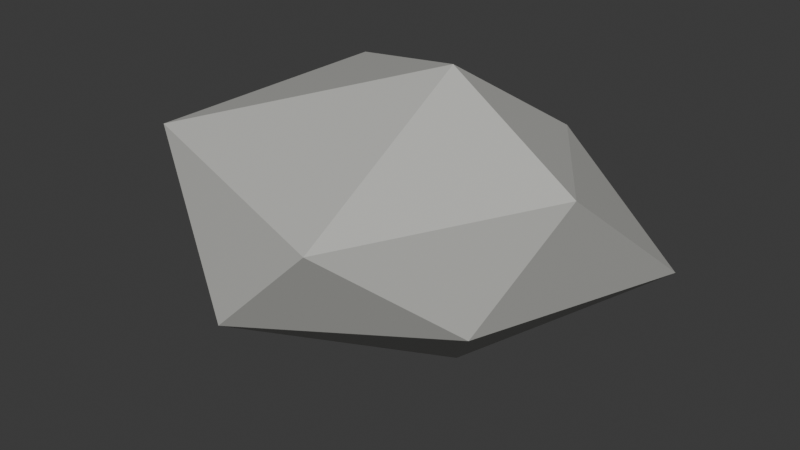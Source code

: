 # Source: Rock_B.blend  (saved by Blender 5.2.45; exported with 4.5.12 LTS)
import bpy
from mathutils import Matrix  # noqa: F401  (used for matrix-valued properties, if any)

bpy.ops.wm.read_factory_settings(use_empty=True)
scene = bpy.context.scene
scene.name = 'Scene'

# ---- collections
col_collection = bpy.data.collections.new('Collection'); scene.collection.children.link(col_collection)

# ---- materials (node trees are filled in below, after node groups)
mat_m_stone = bpy.data.materials.new('M_Stone')
mat_m_stone.diffuse_color = (0.55, 0.55, 0.52, 1.0)

# ---- material node trees
mat_m_stone.use_nodes = True; mat_m_stone.node_tree.nodes.clear()
_N = mat_m_stone.node_tree.nodes; _L = mat_m_stone.node_tree.links
n0 = _N.new('ShaderNodeBsdfPrincipled'); n0.name = 'Principled BSDF'; n0.location = (-200, 100)
n0.inputs[0].default_value = (0.55, 0.55, 0.52, 1.0)
n0.inputs[10].default_value = 0.005
n1 = _N.new('ShaderNodeOutputMaterial'); n1.name = 'Material Output'; n1.location = (200, 100)
_L.new(n0.outputs[0], n1.inputs[0])
n1.is_active_output = True

# ---- world
world_world = bpy.data.worlds.new('World'); scene.world = world_world
world_world.use_nodes = True; world_world.node_tree.nodes.clear()
_N = world_world.node_tree.nodes; _L = world_world.node_tree.links
n0 = _N.new('ShaderNodeOutputWorld'); n0.name = 'World Output'; n0.location = (200, 100)
n1 = _N.new('ShaderNodeBackground'); n1.name = 'Background'; n1.location = (-200, 100)
n1.inputs[0].default_value = (0.05088, 0.05088, 0.05088, 1.0)
_L.new(n1.outputs[0], n0.inputs[0])
n0.is_active_output = True
world_world.color = (0.05088, 0.05088, 0.05088)
world_world.sun_shadow_jitter_overblur = 0.0

# ---- meshes
me_rock_b_mesh = bpy.data.meshes.new('Rock_B_Mesh')
me_rock_b_mesh.from_pydata([(0.1733, 0.1702, -0.4505), (0.6672, -0.4219, 0.1504), (-0.2506, -0.9618, 0.1158), (-0.9791, 0.03086, -0.003254), (-0.3414, 0.8485, 0.1469), (1.013, 0.7201, 0.09937), (0.2941, -0.977, 0.6439), (-1.004, -0.5627, 0.7191), (-0.8705, 0.6983, 0.7742), (0.3381, 0.7886, 0.6407), (0.9532, -0.1381, 0.7701), (0.1895, 0.0663, 1.103)], [], [(0, 1, 2), (1, 0, 5), (0, 2, 3), (0, 3, 4), (0, 4, 5), (1, 5, 10), (2, 1, 6), (3, 2, 7), (4, 3, 8), (5, 4, 9), (1, 10, 6), (2, 6, 7), (3, 7, 8), (4, 8, 9), (5, 9, 10), (6, 10, 11), (7, 6, 11), (8, 7, 11), (9, 8, 11), (10, 9, 11)])
_uv = me_rock_b_mesh.uv_layers.new(name='UVMap')
_uv.uv.foreach_set('vector', [0.1818, 0.0, 0.2727, 0.1575, 0.09091, 0.1575, 0.2727, 0.1575, 0.3636, 0.0, 0.4545, 0.1575, 0.9091, 0.0, 1.0, 0.1575, 0.8182, 0.1575, 0.7273, 0.0, 0.8182, 0.1575, 0.6364, 0.1575, 0.5455, 0.0, 0.6364, 0.1575, 0.4545, 0.1575, 0.2727, 0.1575, 0.4545, 0.1575, 0.3636, 0.3149, 0.09091, 0.1575, 0.2727, 0.1575, 0.1818, 0.3149, 0.8182, 0.1575, 1.0, 0.1575, 0.9091, 0.3149, 0.6364, 0.1575, 0.8182, 0.1575, 0.7273, 0.3149, 0.4545, 0.1575, 0.6364, 0.1575, 0.5455, 0.3149, 0.2727, 0.1575, 0.3636, 0.3149, 0.1818, 0.3149, 0.09091, 0.1575, 0.1818, 0.3149, 0.0, 0.3149, 0.8182, 0.1575, 0.9091, 0.3149, 0.7273, 0.3149, 0.6364, 0.1575, 0.7273, 0.3149, 0.5455, 0.3149, 0.4545, 0.1575, 0.5455, 0.3149, 0.3636, 0.3149, 0.1818, 0.3149, 0.3636, 0.3149, 0.2727, 0.4724, 0.0, 0.3149, 0.1818, 0.3149, 0.09091, 0.4724, 0.7273, 0.3149, 0.9091, 0.3149, 0.8182, 0.4724, 0.5455, 0.3149, 0.7273, 0.3149, 0.6364, 0.4724, 0.3636, 0.3149, 0.5455, 0.3149, 0.4545, 0.4724])
me_rock_b_mesh.materials.append(mat_m_stone)
me_rock_b_mesh.update()

# ---- objects
ob_rock_b_mesh = bpy.data.objects.new('Rock_B_Mesh', me_rock_b_mesh)

# ---- transforms, parenting, visibility, modifiers, constraints
ob_rock_b_mesh.location = (0.0, 0.0, 0.0)

# ---- collection membership
col_collection.objects.link(ob_rock_b_mesh)

# ---- scene / render settings (as saved in the file)
scene.frame_start = 1; scene.frame_end = 250; scene.frame_set(1)
scene.render.engine = 'BLENDER_EEVEE_NEXT'
scene.render.bake_bias = 0.0
scene.render.bake_samples = 0
scene.render.compositor_device = 'GPU'
scene.eevee.use_volume_custom_range = False
scene.eevee.fast_gi_thickness_near = 0.1
scene.eevee.fast_gi_thickness_far = 0.0
scene.eevee.ray_tracing_options.screen_trace_thickness = 0.1
bpy.context.view_layer.update()

# ---- added for rendering (the .blend has no active camera and no usable light): camera, sun
cam_auto = bpy.data.cameras.new('AutoCamera')
cam_auto.lens = 50.0
cam_auto.sensor_width = 36.0
cam_auto.clip_end = 1000.0
ob_auto_camera = bpy.data.objects.new('AutoCamera', cam_auto)
scene.collection.objects.link(ob_auto_camera)
ob_auto_camera.location = (2.90286, -3.54262, 2.64511)
ob_auto_camera.rotation_euler = (1.09748, -7.21219e-08, 0.694738)
scene.camera = ob_auto_camera
light_auto_sun = bpy.data.lights.new('AutoSun', 'SUN')
light_auto_sun.energy = 3.0
light_auto_sun.angle = 0.0523599
ob_auto_sun = bpy.data.objects.new('AutoSun', light_auto_sun)
scene.collection.objects.link(ob_auto_sun)
ob_auto_sun.rotation_euler = (0.872665, 0.174533, 0.523599)
bpy.context.view_layer.update()
